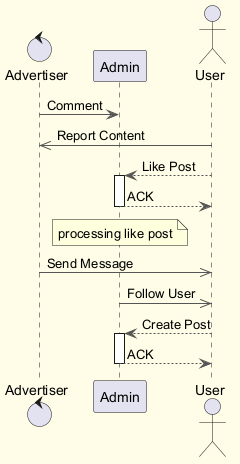

The diagram above was rendered by PlantUML. Its source (embedded in the PNG):
@startuml
skinparam backgroundColor #FFFDE7
skinparam classBackgroundColor #FFF9C4
skinparam classBorderColor #F57F17
skinparam ArrowColor #555555
control "Advertiser" as A
participant "Admin" as A2
actor "User" as U
A -> A2 : Comment
U ->> A : Report Content
U --> A2 : Like Post
activate A2
A2 --> U : ACK
deactivate A2
note over A2 : processing like post
A ->> U : Send Message
A2 ->> U : Follow User
U --> A2 : Create Post
activate A2
A2 --> U : ACK
deactivate A2
@enduml